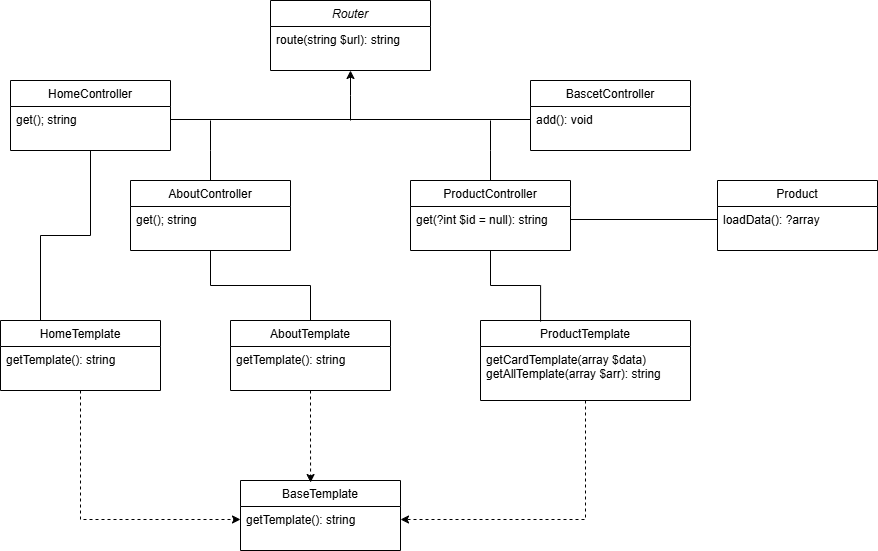

The diagram above was exported from draw.io. Its source (the exported page's mxGraphModel, read from the mxfile embedded in the PNG):
<mxGraphModel dx="2253" dy="789" grid="1" gridSize="10" guides="1" tooltips="1" connect="1" arrows="1" fold="1" page="1" pageScale="1" pageWidth="827" pageHeight="1169" math="0" shadow="0">
  <root>
    <mxCell id="WIyWlLk6GJQsqaUBKTNV-0" />
    <mxCell id="WIyWlLk6GJQsqaUBKTNV-1" parent="WIyWlLk6GJQsqaUBKTNV-0" />
    <mxCell id="g9PImPzoNUglv1zH_q_e-9" style="edgeStyle=orthogonalEdgeStyle;rounded=0;orthogonalLoop=1;jettySize=auto;html=1;endArrow=none;startFill=1;startArrow=classic;" edge="1" parent="WIyWlLk6GJQsqaUBKTNV-1" source="zkfFHV4jXpPFQw0GAbJ--0">
      <mxGeometry relative="1" as="geometry">
        <mxPoint x="300" y="240" as="targetPoint" />
      </mxGeometry>
    </mxCell>
    <mxCell id="zkfFHV4jXpPFQw0GAbJ--0" value="Router" style="swimlane;fontStyle=2;align=center;verticalAlign=top;childLayout=stackLayout;horizontal=1;startSize=26;horizontalStack=0;resizeParent=1;resizeLast=0;collapsible=1;marginBottom=0;rounded=0;shadow=0;strokeWidth=1;" parent="WIyWlLk6GJQsqaUBKTNV-1" vertex="1">
      <mxGeometry x="220" y="120" width="160" height="70" as="geometry">
        <mxRectangle x="230" y="140" width="160" height="26" as="alternateBounds" />
      </mxGeometry>
    </mxCell>
    <mxCell id="zkfFHV4jXpPFQw0GAbJ--1" value="route(string $url): string" style="text;align=left;verticalAlign=top;spacingLeft=4;spacingRight=4;overflow=hidden;rotatable=0;points=[[0,0.5],[1,0.5]];portConstraint=eastwest;" parent="zkfFHV4jXpPFQw0GAbJ--0" vertex="1">
      <mxGeometry y="26" width="160" height="26" as="geometry" />
    </mxCell>
    <mxCell id="g9PImPzoNUglv1zH_q_e-20" style="edgeStyle=orthogonalEdgeStyle;rounded=0;orthogonalLoop=1;jettySize=auto;html=1;entryX=0.25;entryY=0;entryDx=0;entryDy=0;endArrow=none;startFill=0;" edge="1" parent="WIyWlLk6GJQsqaUBKTNV-1" source="zkfFHV4jXpPFQw0GAbJ--13" target="g9PImPzoNUglv1zH_q_e-10">
      <mxGeometry relative="1" as="geometry" />
    </mxCell>
    <mxCell id="zkfFHV4jXpPFQw0GAbJ--13" value="HomeController" style="swimlane;fontStyle=0;align=center;verticalAlign=top;childLayout=stackLayout;horizontal=1;startSize=26;horizontalStack=0;resizeParent=1;resizeLast=0;collapsible=1;marginBottom=0;rounded=0;shadow=0;strokeWidth=1;" parent="WIyWlLk6GJQsqaUBKTNV-1" vertex="1">
      <mxGeometry x="-40" y="200" width="160" height="70" as="geometry">
        <mxRectangle x="340" y="380" width="170" height="26" as="alternateBounds" />
      </mxGeometry>
    </mxCell>
    <mxCell id="zkfFHV4jXpPFQw0GAbJ--14" value="get(); string" style="text;align=left;verticalAlign=top;spacingLeft=4;spacingRight=4;overflow=hidden;rotatable=0;points=[[0,0.5],[1,0.5]];portConstraint=eastwest;" parent="zkfFHV4jXpPFQw0GAbJ--13" vertex="1">
      <mxGeometry y="26" width="160" height="26" as="geometry" />
    </mxCell>
    <mxCell id="g9PImPzoNUglv1zH_q_e-8" style="edgeStyle=orthogonalEdgeStyle;rounded=0;orthogonalLoop=1;jettySize=auto;html=1;endArrow=none;startFill=0;" edge="1" parent="WIyWlLk6GJQsqaUBKTNV-1" source="g9PImPzoNUglv1zH_q_e-0">
      <mxGeometry relative="1" as="geometry">
        <mxPoint x="160" y="240" as="targetPoint" />
      </mxGeometry>
    </mxCell>
    <mxCell id="g9PImPzoNUglv1zH_q_e-22" style="edgeStyle=orthogonalEdgeStyle;rounded=0;orthogonalLoop=1;jettySize=auto;html=1;entryX=0.5;entryY=0;entryDx=0;entryDy=0;endArrow=none;startFill=0;" edge="1" parent="WIyWlLk6GJQsqaUBKTNV-1" source="g9PImPzoNUglv1zH_q_e-0" target="g9PImPzoNUglv1zH_q_e-12">
      <mxGeometry relative="1" as="geometry" />
    </mxCell>
    <mxCell id="g9PImPzoNUglv1zH_q_e-0" value="AboutController" style="swimlane;fontStyle=0;align=center;verticalAlign=top;childLayout=stackLayout;horizontal=1;startSize=26;horizontalStack=0;resizeParent=1;resizeLast=0;collapsible=1;marginBottom=0;rounded=0;shadow=0;strokeWidth=1;" vertex="1" parent="WIyWlLk6GJQsqaUBKTNV-1">
      <mxGeometry x="80" y="300" width="160" height="70" as="geometry">
        <mxRectangle x="340" y="380" width="170" height="26" as="alternateBounds" />
      </mxGeometry>
    </mxCell>
    <mxCell id="g9PImPzoNUglv1zH_q_e-1" value="get(); string" style="text;align=left;verticalAlign=top;spacingLeft=4;spacingRight=4;overflow=hidden;rotatable=0;points=[[0,0.5],[1,0.5]];portConstraint=eastwest;" vertex="1" parent="g9PImPzoNUglv1zH_q_e-0">
      <mxGeometry y="26" width="160" height="26" as="geometry" />
    </mxCell>
    <mxCell id="g9PImPzoNUglv1zH_q_e-7" style="edgeStyle=orthogonalEdgeStyle;rounded=0;orthogonalLoop=1;jettySize=auto;html=1;endArrow=none;startFill=0;" edge="1" parent="WIyWlLk6GJQsqaUBKTNV-1" source="g9PImPzoNUglv1zH_q_e-2">
      <mxGeometry relative="1" as="geometry">
        <mxPoint x="440" y="240" as="targetPoint" />
      </mxGeometry>
    </mxCell>
    <mxCell id="g9PImPzoNUglv1zH_q_e-2" value="ProductController" style="swimlane;fontStyle=0;align=center;verticalAlign=top;childLayout=stackLayout;horizontal=1;startSize=26;horizontalStack=0;resizeParent=1;resizeLast=0;collapsible=1;marginBottom=0;rounded=0;shadow=0;strokeWidth=1;" vertex="1" parent="WIyWlLk6GJQsqaUBKTNV-1">
      <mxGeometry x="360" y="300" width="160" height="70" as="geometry">
        <mxRectangle x="340" y="380" width="170" height="26" as="alternateBounds" />
      </mxGeometry>
    </mxCell>
    <mxCell id="g9PImPzoNUglv1zH_q_e-3" value="get(?int $id = null): string " style="text;align=left;verticalAlign=top;spacingLeft=4;spacingRight=4;overflow=hidden;rotatable=0;points=[[0,0.5],[1,0.5]];portConstraint=eastwest;" vertex="1" parent="g9PImPzoNUglv1zH_q_e-2">
      <mxGeometry y="26" width="160" height="26" as="geometry" />
    </mxCell>
    <mxCell id="g9PImPzoNUglv1zH_q_e-4" value="BascetController" style="swimlane;fontStyle=0;align=center;verticalAlign=top;childLayout=stackLayout;horizontal=1;startSize=26;horizontalStack=0;resizeParent=1;resizeLast=0;collapsible=1;marginBottom=0;rounded=0;shadow=0;strokeWidth=1;" vertex="1" parent="WIyWlLk6GJQsqaUBKTNV-1">
      <mxGeometry x="480" y="200" width="160" height="70" as="geometry">
        <mxRectangle x="340" y="380" width="170" height="26" as="alternateBounds" />
      </mxGeometry>
    </mxCell>
    <mxCell id="g9PImPzoNUglv1zH_q_e-5" value="add(): void" style="text;align=left;verticalAlign=top;spacingLeft=4;spacingRight=4;overflow=hidden;rotatable=0;points=[[0,0.5],[1,0.5]];portConstraint=eastwest;" vertex="1" parent="g9PImPzoNUglv1zH_q_e-4">
      <mxGeometry y="26" width="160" height="26" as="geometry" />
    </mxCell>
    <mxCell id="g9PImPzoNUglv1zH_q_e-6" style="edgeStyle=orthogonalEdgeStyle;rounded=0;orthogonalLoop=1;jettySize=auto;html=1;exitX=1;exitY=0.5;exitDx=0;exitDy=0;entryX=0;entryY=0.5;entryDx=0;entryDy=0;endArrow=none;startFill=0;" edge="1" parent="WIyWlLk6GJQsqaUBKTNV-1" source="zkfFHV4jXpPFQw0GAbJ--14" target="g9PImPzoNUglv1zH_q_e-5">
      <mxGeometry relative="1" as="geometry" />
    </mxCell>
    <mxCell id="g9PImPzoNUglv1zH_q_e-27" style="edgeStyle=orthogonalEdgeStyle;rounded=0;orthogonalLoop=1;jettySize=auto;html=1;entryX=0;entryY=0.5;entryDx=0;entryDy=0;dashed=1;" edge="1" parent="WIyWlLk6GJQsqaUBKTNV-1" source="g9PImPzoNUglv1zH_q_e-10" target="g9PImPzoNUglv1zH_q_e-17">
      <mxGeometry relative="1" as="geometry" />
    </mxCell>
    <mxCell id="g9PImPzoNUglv1zH_q_e-10" value="HomeTemplate" style="swimlane;fontStyle=0;align=center;verticalAlign=top;childLayout=stackLayout;horizontal=1;startSize=26;horizontalStack=0;resizeParent=1;resizeLast=0;collapsible=1;marginBottom=0;rounded=0;shadow=0;strokeWidth=1;" vertex="1" parent="WIyWlLk6GJQsqaUBKTNV-1">
      <mxGeometry x="-50" y="440" width="160" height="70" as="geometry">
        <mxRectangle x="340" y="380" width="170" height="26" as="alternateBounds" />
      </mxGeometry>
    </mxCell>
    <mxCell id="g9PImPzoNUglv1zH_q_e-11" value="getTemplate(): string" style="text;align=left;verticalAlign=top;spacingLeft=4;spacingRight=4;overflow=hidden;rotatable=0;points=[[0,0.5],[1,0.5]];portConstraint=eastwest;" vertex="1" parent="g9PImPzoNUglv1zH_q_e-10">
      <mxGeometry y="26" width="160" height="24" as="geometry" />
    </mxCell>
    <mxCell id="g9PImPzoNUglv1zH_q_e-12" value="AboutTemplate" style="swimlane;fontStyle=0;align=center;verticalAlign=top;childLayout=stackLayout;horizontal=1;startSize=26;horizontalStack=0;resizeParent=1;resizeLast=0;collapsible=1;marginBottom=0;rounded=0;shadow=0;strokeWidth=1;" vertex="1" parent="WIyWlLk6GJQsqaUBKTNV-1">
      <mxGeometry x="180" y="440" width="160" height="70" as="geometry">
        <mxRectangle x="340" y="380" width="170" height="26" as="alternateBounds" />
      </mxGeometry>
    </mxCell>
    <mxCell id="g9PImPzoNUglv1zH_q_e-13" value="getTemplate(): string" style="text;align=left;verticalAlign=top;spacingLeft=4;spacingRight=4;overflow=hidden;rotatable=0;points=[[0,0.5],[1,0.5]];portConstraint=eastwest;" vertex="1" parent="g9PImPzoNUglv1zH_q_e-12">
      <mxGeometry y="26" width="160" height="26" as="geometry" />
    </mxCell>
    <mxCell id="g9PImPzoNUglv1zH_q_e-29" style="edgeStyle=orthogonalEdgeStyle;rounded=0;orthogonalLoop=1;jettySize=auto;html=1;entryX=1;entryY=0.5;entryDx=0;entryDy=0;dashed=1;" edge="1" parent="WIyWlLk6GJQsqaUBKTNV-1" source="g9PImPzoNUglv1zH_q_e-14" target="g9PImPzoNUglv1zH_q_e-17">
      <mxGeometry relative="1" as="geometry" />
    </mxCell>
    <mxCell id="g9PImPzoNUglv1zH_q_e-14" value="ProductTemplate" style="swimlane;fontStyle=0;align=center;verticalAlign=top;childLayout=stackLayout;horizontal=1;startSize=26;horizontalStack=0;resizeParent=1;resizeLast=0;collapsible=1;marginBottom=0;rounded=0;shadow=0;strokeWidth=1;" vertex="1" parent="WIyWlLk6GJQsqaUBKTNV-1">
      <mxGeometry x="430" y="440" width="210" height="80" as="geometry">
        <mxRectangle x="340" y="380" width="170" height="26" as="alternateBounds" />
      </mxGeometry>
    </mxCell>
    <mxCell id="g9PImPzoNUglv1zH_q_e-15" value="getCardTemplate(array $data)&#10;getAllTemplate(array $arr): string " style="text;align=left;verticalAlign=top;spacingLeft=4;spacingRight=4;overflow=hidden;rotatable=0;points=[[0,0.5],[1,0.5]];portConstraint=eastwest;" vertex="1" parent="g9PImPzoNUglv1zH_q_e-14">
      <mxGeometry y="26" width="210" height="54" as="geometry" />
    </mxCell>
    <mxCell id="g9PImPzoNUglv1zH_q_e-16" value="BaseTemplate" style="swimlane;fontStyle=0;align=center;verticalAlign=top;childLayout=stackLayout;horizontal=1;startSize=26;horizontalStack=0;resizeParent=1;resizeLast=0;collapsible=1;marginBottom=0;rounded=0;shadow=0;strokeWidth=1;" vertex="1" parent="WIyWlLk6GJQsqaUBKTNV-1">
      <mxGeometry x="190" y="600" width="160" height="70" as="geometry">
        <mxRectangle x="340" y="380" width="170" height="26" as="alternateBounds" />
      </mxGeometry>
    </mxCell>
    <mxCell id="g9PImPzoNUglv1zH_q_e-17" value="getTemplate(): string" style="text;align=left;verticalAlign=top;spacingLeft=4;spacingRight=4;overflow=hidden;rotatable=0;points=[[0,0.5],[1,0.5]];portConstraint=eastwest;" vertex="1" parent="g9PImPzoNUglv1zH_q_e-16">
      <mxGeometry y="26" width="160" height="26" as="geometry" />
    </mxCell>
    <mxCell id="g9PImPzoNUglv1zH_q_e-18" value="Product" style="swimlane;fontStyle=0;align=center;verticalAlign=top;childLayout=stackLayout;horizontal=1;startSize=26;horizontalStack=0;resizeParent=1;resizeLast=0;collapsible=1;marginBottom=0;rounded=0;shadow=0;strokeWidth=1;" vertex="1" parent="WIyWlLk6GJQsqaUBKTNV-1">
      <mxGeometry x="667" y="300" width="160" height="70" as="geometry">
        <mxRectangle x="340" y="380" width="170" height="26" as="alternateBounds" />
      </mxGeometry>
    </mxCell>
    <mxCell id="g9PImPzoNUglv1zH_q_e-19" value="loadData(): ?array" style="text;align=left;verticalAlign=top;spacingLeft=4;spacingRight=4;overflow=hidden;rotatable=0;points=[[0,0.5],[1,0.5]];portConstraint=eastwest;" vertex="1" parent="g9PImPzoNUglv1zH_q_e-18">
      <mxGeometry y="26" width="160" height="26" as="geometry" />
    </mxCell>
    <mxCell id="g9PImPzoNUglv1zH_q_e-24" style="edgeStyle=orthogonalEdgeStyle;rounded=0;orthogonalLoop=1;jettySize=auto;html=1;entryX=0.286;entryY=0.013;entryDx=0;entryDy=0;entryPerimeter=0;endArrow=none;startFill=0;" edge="1" parent="WIyWlLk6GJQsqaUBKTNV-1" source="g9PImPzoNUglv1zH_q_e-2" target="g9PImPzoNUglv1zH_q_e-14">
      <mxGeometry relative="1" as="geometry" />
    </mxCell>
    <mxCell id="g9PImPzoNUglv1zH_q_e-25" style="edgeStyle=orthogonalEdgeStyle;rounded=0;orthogonalLoop=1;jettySize=auto;html=1;entryX=0;entryY=0.5;entryDx=0;entryDy=0;endArrow=none;startFill=0;" edge="1" parent="WIyWlLk6GJQsqaUBKTNV-1" source="g9PImPzoNUglv1zH_q_e-3" target="g9PImPzoNUglv1zH_q_e-19">
      <mxGeometry relative="1" as="geometry" />
    </mxCell>
    <mxCell id="g9PImPzoNUglv1zH_q_e-30" style="edgeStyle=orthogonalEdgeStyle;rounded=0;orthogonalLoop=1;jettySize=auto;html=1;entryX=0.438;entryY=0.029;entryDx=0;entryDy=0;entryPerimeter=0;dashed=1;" edge="1" parent="WIyWlLk6GJQsqaUBKTNV-1" source="g9PImPzoNUglv1zH_q_e-12" target="g9PImPzoNUglv1zH_q_e-16">
      <mxGeometry relative="1" as="geometry" />
    </mxCell>
  </root>
</mxGraphModel>